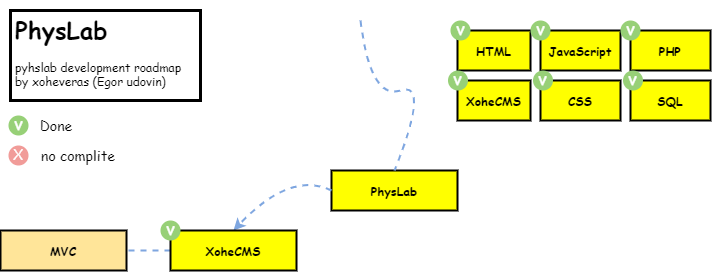

The diagram above was exported from draw.io. Its source (the exported page's mxGraphModel, read from the mxfile embedded in the PNG):
<mxGraphModel dx="1625" dy="944" grid="1" gridSize="10" guides="1" tooltips="1" connect="1" arrows="1" fold="1" page="1" pageScale="1" pageWidth="827" pageHeight="1169" math="0" shadow="0">
  <root>
    <mxCell id="0" />
    <mxCell id="1" parent="0" />
    <mxCell id="lSAKBftJwR20Q70WmB93-1" value="PhysLab" style="rounded=0;whiteSpace=wrap;html=1;strokeWidth=2;glass=0;sketch=0;strokeColor=#000000;fillColor=#FFFF00;fillStyle=solid;fontStyle=1;fontFamily=Comic Sans MS;" vertex="1" parent="1">
      <mxGeometry x="351" y="180" width="126" height="40" as="geometry" />
    </mxCell>
    <mxCell id="lSAKBftJwR20Q70WmB93-2" value="" style="curved=1;endArrow=none;html=1;rounded=0;entryX=0.5;entryY=0;entryDx=0;entryDy=0;strokeColor=#7EA6E0;dashed=1;strokeWidth=2;endFill=0;" edge="1" parent="1" target="lSAKBftJwR20Q70WmB93-1">
      <mxGeometry width="50" height="50" relative="1" as="geometry">
        <mxPoint x="380" y="30" as="sourcePoint" />
        <mxPoint x="460" y="130" as="targetPoint" />
        <Array as="points">
          <mxPoint x="390" y="110" />
          <mxPoint x="450" y="90" />
        </Array>
      </mxGeometry>
    </mxCell>
    <mxCell id="lSAKBftJwR20Q70WmB93-4" value="" style="curved=1;endArrow=classic;html=1;rounded=0;dashed=1;strokeColor=#7EA6E0;strokeWidth=2;exitX=0;exitY=0.5;exitDx=0;exitDy=0;entryX=0.5;entryY=0;entryDx=0;entryDy=0;" edge="1" parent="1" source="lSAKBftJwR20Q70WmB93-1" target="lSAKBftJwR20Q70WmB93-8">
      <mxGeometry width="50" height="50" relative="1" as="geometry">
        <mxPoint x="310" y="230" as="sourcePoint" />
        <mxPoint x="240" y="240" as="targetPoint" />
        <Array as="points">
          <mxPoint x="310" y="180" />
        </Array>
      </mxGeometry>
    </mxCell>
    <mxCell id="lSAKBftJwR20Q70WmB93-6" value="&lt;h1&gt;&lt;font&gt;PhysLab&lt;/font&gt;&lt;/h1&gt;&lt;p&gt;&lt;font&gt;pyhslab development roadmap by xoheveras (Egor udovin)&lt;/font&gt;&lt;br&gt;&lt;/p&gt;" style="text;html=1;spacing=5;spacingTop=-20;whiteSpace=wrap;overflow=hidden;rounded=0;glass=0;sketch=0;fillStyle=solid;fillColor=default;strokeColor=default;strokeWidth=3;fontFamily=Comic Sans MS;" vertex="1" parent="1">
      <mxGeometry x="30" y="20" width="190" height="90" as="geometry" />
    </mxCell>
    <mxCell id="lSAKBftJwR20Q70WmB93-21" style="edgeStyle=orthogonalEdgeStyle;rounded=0;orthogonalLoop=1;jettySize=auto;html=1;entryX=1;entryY=0.5;entryDx=0;entryDy=0;dashed=1;fontFamily=Comic Sans MS;fontSize=18;endArrow=none;endFill=0;strokeColor=#7EA6E0;strokeWidth=2;" edge="1" parent="1" source="lSAKBftJwR20Q70WmB93-8" target="lSAKBftJwR20Q70WmB93-20">
      <mxGeometry relative="1" as="geometry" />
    </mxCell>
    <mxCell id="lSAKBftJwR20Q70WmB93-8" value="XoheCMS" style="rounded=0;whiteSpace=wrap;html=1;strokeWidth=2;glass=0;sketch=0;strokeColor=#000000;fillColor=#FFFF00;fillStyle=solid;fontStyle=1;fontFamily=Comic Sans MS;" vertex="1" parent="1">
      <mxGeometry x="190" y="240" width="126" height="40" as="geometry" />
    </mxCell>
    <mxCell id="lSAKBftJwR20Q70WmB93-20" value="MVC" style="rounded=0;whiteSpace=wrap;html=1;strokeWidth=2;glass=0;sketch=0;strokeColor=#000000;fillColor=#FFE599;fillStyle=solid;fontStyle=1;fontFamily=Comic Sans MS;" vertex="1" parent="1">
      <mxGeometry x="20" y="240" width="126" height="40" as="geometry" />
    </mxCell>
    <mxCell id="lSAKBftJwR20Q70WmB93-22" value="HTML" style="rounded=0;whiteSpace=wrap;html=1;strokeWidth=2;glass=0;sketch=0;strokeColor=#000000;fillColor=#FFFF00;fillStyle=solid;fontStyle=1;fontFamily=Comic Sans MS;" vertex="1" parent="1">
      <mxGeometry x="477" y="40" width="73" height="40" as="geometry" />
    </mxCell>
    <mxCell id="lSAKBftJwR20Q70WmB93-23" value="JavaScript" style="rounded=0;whiteSpace=wrap;html=1;strokeWidth=2;glass=0;sketch=0;strokeColor=#000000;fillColor=#FFFF00;fillStyle=solid;fontStyle=1;fontFamily=Comic Sans MS;" vertex="1" parent="1">
      <mxGeometry x="560" y="40" width="80" height="40" as="geometry" />
    </mxCell>
    <mxCell id="lSAKBftJwR20Q70WmB93-24" value="PHP" style="rounded=0;whiteSpace=wrap;html=1;strokeWidth=2;glass=0;sketch=0;strokeColor=#000000;fillColor=#FFFF00;fillStyle=solid;fontStyle=1;fontFamily=Comic Sans MS;" vertex="1" parent="1">
      <mxGeometry x="650" y="40" width="80" height="40" as="geometry" />
    </mxCell>
    <mxCell id="lSAKBftJwR20Q70WmB93-25" value="SQL" style="rounded=0;whiteSpace=wrap;html=1;strokeWidth=2;glass=0;sketch=0;strokeColor=#000000;fillColor=#FFFF00;fillStyle=solid;fontStyle=1;fontFamily=Comic Sans MS;" vertex="1" parent="1">
      <mxGeometry x="650" y="90" width="80" height="40" as="geometry" />
    </mxCell>
    <mxCell id="lSAKBftJwR20Q70WmB93-26" value="XoheCMS" style="rounded=0;whiteSpace=wrap;html=1;strokeWidth=2;glass=0;sketch=0;strokeColor=#000000;fillColor=#FFFF00;fillStyle=solid;fontStyle=1;fontFamily=Comic Sans MS;" vertex="1" parent="1">
      <mxGeometry x="477" y="90" width="73" height="40" as="geometry" />
    </mxCell>
    <mxCell id="lSAKBftJwR20Q70WmB93-27" value="CSS" style="rounded=0;whiteSpace=wrap;html=1;strokeWidth=2;glass=0;sketch=0;strokeColor=#000000;fillColor=#FFFF00;fillStyle=solid;fontStyle=1;fontFamily=Comic Sans MS;" vertex="1" parent="1">
      <mxGeometry x="560" y="90" width="80" height="40" as="geometry" />
    </mxCell>
    <mxCell id="lSAKBftJwR20Q70WmB93-28" value="" style="ellipse;whiteSpace=wrap;html=1;aspect=fixed;rounded=0;glass=0;sketch=0;fillStyle=solid;fontFamily=Comic Sans MS;fontSize=18;strokeColor=none;strokeWidth=3;fillColor=#97D077;fontColor=#ffffff;align=center;" vertex="1" parent="1">
      <mxGeometry x="470" y="30" width="20" height="20" as="geometry" />
    </mxCell>
    <mxCell id="lSAKBftJwR20Q70WmB93-31" value="v" style="text;html=1;strokeColor=none;fillColor=none;align=center;verticalAlign=bottom;whiteSpace=wrap;rounded=0;glass=0;sketch=0;fillStyle=solid;fontFamily=Comic Sans MS;fontSize=18;fontColor=#FFFFFF;" vertex="1" parent="1">
      <mxGeometry x="472.5" y="30" width="15" height="20" as="geometry" />
    </mxCell>
    <mxCell id="lSAKBftJwR20Q70WmB93-34" value="" style="ellipse;whiteSpace=wrap;html=1;aspect=fixed;rounded=0;glass=0;sketch=0;fillStyle=solid;fontFamily=Comic Sans MS;fontSize=18;strokeColor=none;strokeWidth=3;fillColor=#97D077;fontColor=#ffffff;align=center;" vertex="1" parent="1">
      <mxGeometry x="550" y="30" width="20" height="20" as="geometry" />
    </mxCell>
    <mxCell id="lSAKBftJwR20Q70WmB93-35" value="v" style="text;html=1;strokeColor=none;fillColor=none;align=center;verticalAlign=bottom;whiteSpace=wrap;rounded=0;glass=0;sketch=0;fillStyle=solid;fontFamily=Comic Sans MS;fontSize=18;fontColor=#FFFFFF;" vertex="1" parent="1">
      <mxGeometry x="552.5" y="30" width="15" height="20" as="geometry" />
    </mxCell>
    <mxCell id="lSAKBftJwR20Q70WmB93-36" value="" style="ellipse;whiteSpace=wrap;html=1;aspect=fixed;rounded=0;glass=0;sketch=0;fillStyle=solid;fontFamily=Comic Sans MS;fontSize=18;strokeColor=none;strokeWidth=3;fillColor=#97D077;fontColor=#ffffff;align=center;" vertex="1" parent="1">
      <mxGeometry x="640" y="30" width="20" height="20" as="geometry" />
    </mxCell>
    <mxCell id="lSAKBftJwR20Q70WmB93-37" value="v" style="text;html=1;strokeColor=none;fillColor=none;align=center;verticalAlign=bottom;whiteSpace=wrap;rounded=0;glass=0;sketch=0;fillStyle=solid;fontFamily=Comic Sans MS;fontSize=18;fontColor=#FFFFFF;" vertex="1" parent="1">
      <mxGeometry x="642.5" y="30" width="15" height="20" as="geometry" />
    </mxCell>
    <mxCell id="lSAKBftJwR20Q70WmB93-38" value="" style="ellipse;whiteSpace=wrap;html=1;aspect=fixed;rounded=0;glass=0;sketch=0;fillStyle=solid;fontFamily=Comic Sans MS;fontSize=18;strokeColor=none;strokeWidth=3;fillColor=#97D077;fontColor=#ffffff;align=center;" vertex="1" parent="1">
      <mxGeometry x="467.5" y="80" width="20" height="20" as="geometry" />
    </mxCell>
    <mxCell id="lSAKBftJwR20Q70WmB93-39" value="v" style="text;html=1;strokeColor=none;fillColor=none;align=center;verticalAlign=bottom;whiteSpace=wrap;rounded=0;glass=0;sketch=0;fillStyle=solid;fontFamily=Comic Sans MS;fontSize=18;fontColor=#FFFFFF;" vertex="1" parent="1">
      <mxGeometry x="470" y="80" width="15" height="20" as="geometry" />
    </mxCell>
    <mxCell id="lSAKBftJwR20Q70WmB93-40" value="" style="ellipse;whiteSpace=wrap;html=1;aspect=fixed;rounded=0;glass=0;sketch=0;fillStyle=solid;fontFamily=Comic Sans MS;fontSize=18;strokeColor=none;strokeWidth=3;fillColor=#97D077;fontColor=#ffffff;align=center;" vertex="1" parent="1">
      <mxGeometry x="552.5" y="80" width="20" height="20" as="geometry" />
    </mxCell>
    <mxCell id="lSAKBftJwR20Q70WmB93-41" value="v" style="text;html=1;strokeColor=none;fillColor=none;align=center;verticalAlign=bottom;whiteSpace=wrap;rounded=0;glass=0;sketch=0;fillStyle=solid;fontFamily=Comic Sans MS;fontSize=18;fontColor=#FFFFFF;" vertex="1" parent="1">
      <mxGeometry x="555" y="80" width="15" height="20" as="geometry" />
    </mxCell>
    <mxCell id="lSAKBftJwR20Q70WmB93-42" value="" style="ellipse;whiteSpace=wrap;html=1;aspect=fixed;rounded=0;glass=0;sketch=0;fillStyle=solid;fontFamily=Comic Sans MS;fontSize=18;strokeColor=none;strokeWidth=3;fillColor=#97D077;fontColor=#ffffff;align=center;" vertex="1" parent="1">
      <mxGeometry x="642.5" y="80" width="20" height="20" as="geometry" />
    </mxCell>
    <mxCell id="lSAKBftJwR20Q70WmB93-43" value="v" style="text;html=1;strokeColor=none;fillColor=none;align=center;verticalAlign=bottom;whiteSpace=wrap;rounded=0;glass=0;sketch=0;fillStyle=solid;fontFamily=Comic Sans MS;fontSize=18;fontColor=#FFFFFF;" vertex="1" parent="1">
      <mxGeometry x="645" y="80" width="15" height="20" as="geometry" />
    </mxCell>
    <mxCell id="lSAKBftJwR20Q70WmB93-54" value="" style="ellipse;whiteSpace=wrap;html=1;aspect=fixed;rounded=0;glass=0;sketch=0;fillStyle=solid;fontFamily=Comic Sans MS;fontSize=18;strokeColor=none;strokeWidth=3;fillColor=#97D077;fontColor=#ffffff;align=center;" vertex="1" parent="1">
      <mxGeometry x="180" y="230" width="20" height="20" as="geometry" />
    </mxCell>
    <mxCell id="lSAKBftJwR20Q70WmB93-55" value="v" style="text;html=1;strokeColor=none;fillColor=none;align=center;verticalAlign=bottom;whiteSpace=wrap;rounded=0;glass=0;sketch=0;fillStyle=solid;fontFamily=Comic Sans MS;fontSize=18;fontColor=#FFFFFF;" vertex="1" parent="1">
      <mxGeometry x="182.5" y="230" width="15" height="20" as="geometry" />
    </mxCell>
    <mxCell id="lSAKBftJwR20Q70WmB93-59" value="" style="ellipse;whiteSpace=wrap;html=1;aspect=fixed;rounded=0;glass=0;sketch=0;fillStyle=solid;fontFamily=Comic Sans MS;fontSize=18;strokeColor=none;strokeWidth=3;fillColor=#97D077;fontColor=#ffffff;align=center;" vertex="1" parent="1">
      <mxGeometry x="28" y="125" width="20" height="20" as="geometry" />
    </mxCell>
    <mxCell id="lSAKBftJwR20Q70WmB93-60" value="v" style="text;html=1;strokeColor=none;fillColor=none;align=center;verticalAlign=bottom;whiteSpace=wrap;rounded=0;glass=0;sketch=0;fillStyle=solid;fontFamily=Comic Sans MS;fontSize=18;fontColor=#FFFFFF;" vertex="1" parent="1">
      <mxGeometry x="30.5" y="125" width="15" height="20" as="geometry" />
    </mxCell>
    <mxCell id="lSAKBftJwR20Q70WmB93-61" value="" style="ellipse;whiteSpace=wrap;html=1;aspect=fixed;rounded=0;glass=0;sketch=0;fillStyle=solid;fontFamily=Comic Sans MS;fontSize=18;strokeColor=none;strokeWidth=3;fillColor=#F19C99;fontColor=#ffffff;align=center;" vertex="1" parent="1">
      <mxGeometry x="28" y="155" width="20" height="20" as="geometry" />
    </mxCell>
    <mxCell id="lSAKBftJwR20Q70WmB93-62" value="X" style="text;html=1;strokeColor=none;fillColor=none;align=left;verticalAlign=bottom;whiteSpace=wrap;rounded=0;glass=0;sketch=0;fillStyle=solid;fontFamily=Comic Sans MS;fontSize=14;fontColor=#FFFFFF;horizontal=1;" vertex="1" parent="1">
      <mxGeometry x="30.5" y="155" width="15" height="20" as="geometry" />
    </mxCell>
    <mxCell id="lSAKBftJwR20Q70WmB93-63" value="&lt;font color=&quot;#000000&quot;&gt;Done&lt;/font&gt;" style="text;html=1;strokeColor=none;fillColor=none;align=center;verticalAlign=middle;whiteSpace=wrap;rounded=0;glass=0;sketch=0;fillStyle=solid;fontFamily=Comic Sans MS;fontSize=14;fontColor=#FFFFFF;" vertex="1" parent="1">
      <mxGeometry x="45.5" y="120" width="60" height="30" as="geometry" />
    </mxCell>
    <mxCell id="lSAKBftJwR20Q70WmB93-64" value="&lt;font color=&quot;#000000&quot;&gt;no complite&lt;/font&gt;" style="text;html=1;strokeColor=none;fillColor=none;align=center;verticalAlign=middle;whiteSpace=wrap;rounded=0;glass=0;sketch=0;fillStyle=solid;fontFamily=Comic Sans MS;fontSize=14;fontColor=#FFFFFF;" vertex="1" parent="1">
      <mxGeometry x="58" y="150" width="80" height="30" as="geometry" />
    </mxCell>
  </root>
</mxGraphModel>